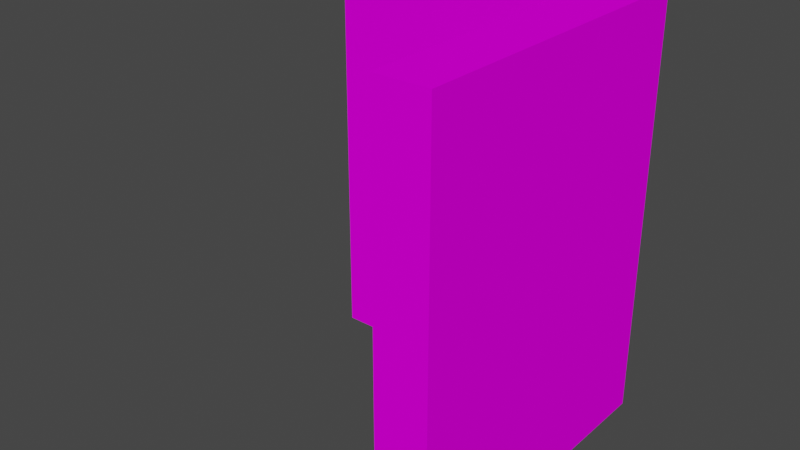 # Source: longcorner.blend  (saved by Blender 2.93.21; exported with 4.5.12 LTS)
import bpy
from mathutils import Matrix  # noqa: F401  (used for matrix-valued properties, if any)

bpy.ops.wm.read_factory_settings(use_empty=True)
scene = bpy.context.scene
scene.name = 'Scene'

# ---- collections
col_collection = bpy.data.collections.new('Collection'); scene.collection.children.link(col_collection)

# ---- images (referenced by path relative to the original .blend; pixels are not part of the script)
import os
ASSET_DIR = os.environ.get("B2B_ASSET_DIR", "")  # directory of the original .blend (textures are referenced by path, not embedded)
HERE = os.path.dirname(os.path.abspath(__file__))  # packed textures are extracted next to this script under _unpacked/

def load_image(name, relpath, width, height, colorspace="sRGB"):
    """Load a texture the original file referenced (path relative to the .blend, or extracted next to this script)."""
    p = next((c for c in (os.path.join(HERE, relpath), os.path.join(ASSET_DIR, relpath)) if relpath and os.path.exists(c)), "")
    if p:
        img = bpy.data.images.load(p, check_existing=True)
        img.name = name
    else:  # same state as the original file: an image datablock whose file is absent (Cycles renders it pink)
        img = bpy.data.images.new(name, width, height)
        img.source = "FILE"
        img.filepath = "//" + (relpath or name)
    img.colorspace_settings.name = colorspace
    return img
img_waretx1 = load_image('WareTx1', 'WareTx1.png', 1024, 1024, 'sRGB')
img_waretx1bump_png = load_image('WareTx1Bump.png', 'WareTx1Bump.png', 1024, 1024, 'sRGB')

# ---- materials (node trees are filled in below, after node groups)
mat_material = bpy.data.materials.new('Material')
mat_material.use_transparent_shadow = False

# ---- material node trees
mat_material.use_nodes = True; mat_material.node_tree.nodes.clear()
_N = mat_material.node_tree.nodes; _L = mat_material.node_tree.links
n0 = _N.new('ShaderNodeBsdfPrincipled'); n0.name = 'Principled BSDF'; n0.location = (10, 300)
n0.distribution = 'GGX'
n0.subsurface_method = 'BURLEY'
n0.inputs[3].default_value = 1.45
n0.inputs[13].default_value = 0.0
n0.inputs[27].default_value = (0.0, 0.0, 0.0, 1.0)
n0.inputs[28].default_value = 1.0
n1 = _N.new('ShaderNodeOutputMaterial'); n1.name = 'Material Output'; n1.location = (300, 300)
n2 = _N.new('ShaderNodeTexImage'); n2.name = 'Image Texture'; n2.location = (-280, 270)
n2.image = img_waretx1
n3 = _N.new('ShaderNodeBump'); n3.name = 'Bump'; n3.location = (-250, -152)
n3.inputs[1].default_value = 1.0
n3.inputs[2].default_value = 1.0
n4 = _N.new('ShaderNodeTexImage'); n4.name = 'Image Texture.001'; n4.location = (-677, -152)
n4.width = 266
n4.image = img_waretx1bump_png
_L.new(n0.outputs[0], n1.inputs[0])
_L.new(n2.outputs[0], n0.inputs[0])
_L.new(n4.outputs[0], n3.inputs[3])
n1.is_active_output = True

# ---- world
world_world = bpy.data.worlds.new('World'); scene.world = world_world
world_world.use_nodes = True; world_world.node_tree.nodes.clear()
_N = world_world.node_tree.nodes; _L = world_world.node_tree.links
n0 = _N.new('ShaderNodeOutputWorld'); n0.name = 'World Output'; n0.location = (300, 300)
n1 = _N.new('ShaderNodeBackground'); n1.name = 'Background'; n1.location = (10, 300)
n1.inputs[0].default_value = (0.05088, 0.05088, 0.05088, 1.0)
_L.new(n1.outputs[0], n0.inputs[0])
n0.is_active_output = True
world_world.color = (0.05088, 0.05088, 0.05088)
world_world.use_sun_shadow = False
world_world.sun_shadow_jitter_overblur = 0.0

# ---- meshes
me_cube = bpy.data.meshes.new('Cube')
me_cube.from_pydata([(-1.4, -1.0, -1.0), (-1.4, -1.0, 1.0), (-1.4, 1.0, -1.0), (-1.4, 1.0, 1.0), (1.0, -1.0, -1.0), (1.0, -1.0, 1.0), (1.0, 1.0, -1.0), (1.0, 1.0, 1.0), (0.6, 1.0, -1.0), (0.6, 1.0, 1.0), (0.6, -1.0, -1.0), (0.6, -1.0, 1.0), (1.0, -11.0, 1.0), (1.0, -11.0, -1.0), (0.6, -11.0, -1.0), (0.6, -11.0, 1.0)], [], [(0, 1, 3, 2), (8, 9, 7, 6), (6, 7, 5, 4), (10, 11, 1, 0), (8, 6, 4, 10), (9, 3, 1, 11), (7, 9, 11, 5), (2, 8, 10, 0), (5, 11, 15, 12), (2, 3, 9, 8), (13, 12, 15, 14), (4, 5, 12, 13), (11, 10, 14, 15), (10, 4, 13, 14)])
_uv = me_cube.uv_layers.new(name='UVMap')
_uv.uv.foreach_set('vector', [0.7779, 0.3571, 0.7776, 0.5332, 0.7971, 0.5316, 0.7973, 0.3574, 0.7931, 0.337, 0.7928, 0.5079, 0.9683, 0.5065, 0.9684, 0.3365, 0.7732, 0.3554, 0.7724, 0.5334, 0.7552, 0.5338, 0.7551, 0.3554, 0.7935, 0.3394, 0.7927, 0.5084, 0.9678, 0.5067, 0.9692, 0.3403, 0.8536, 0.3801, 0.8904, 0.3801, 0.8904, 0.3999, 0.8536, 0.3999, 0.8538, 0.4049, 0.8906, 0.4049, 0.8906, 0.422, 0.8538, 0.422, 0.817, 0.4049, 0.8538, 0.4049, 0.8538, 0.422, 0.817, 0.422, 0.8167, 0.3801, 0.8536, 0.3801, 0.8536, 0.3999, 0.8167, 0.3999, 0.817, 0.422, 0.8538, 0.422, 0.8538, 0.422, 0.817, 0.422, 0.6177, 0.3375, 0.6173, 0.5093, 0.7928, 0.5079, 0.7931, 0.337, 0.6177, 0.3386, 0.6175, 0.5101, 0.7927, 0.5084, 0.7935, 0.3394, 0.7551, 0.3554, 0.7552, 0.5338, 0.7552, 0.5338, 0.7551, 0.3554, 0.7927, 0.5084, 0.7935, 0.3394, 0.7935, 0.3394, 0.7927, 0.5084, 0.8536, 0.3999, 0.8904, 0.3999, 0.8904, 0.3999, 0.8536, 0.3999])
me_cube.materials.append(mat_material)
me_cube.use_remesh_fix_poles = True
me_cube.use_remesh_preserve_attributes = False
me_cube.update()

# ---- objects
ob_cube = bpy.data.objects.new('Cube', me_cube)

# ---- transforms, parenting, visibility, modifiers, constraints
ob_cube.location = (0.0, 0.0, 0.8)
ob_cube.scale = (0.5, 0.1, 0.8)

# ---- collection membership
col_collection.objects.link(ob_cube)

# ---- scene / render settings (as saved in the file)
scene.frame_start = 1; scene.frame_end = 250; scene.frame_set(1)
scene.render.engine = 'BLENDER_EEVEE_NEXT'
scene.cycles.use_denoising = False
scene.cycles.samples = 128
scene.cycles.sampling_pattern = 'TABULATED_SOBOL'
scene.cycles.use_adaptive_sampling = False
scene.cycles.use_light_tree = False
scene.view_settings.view_transform = 'Filmic'
bpy.context.view_layer.update()

# ---- added for rendering (the .blend has no active camera and no usable light): camera, sun
cam_auto = bpy.data.cameras.new('AutoCamera')
cam_auto.lens = 50.0
cam_auto.sensor_width = 36.0
cam_auto.clip_end = 1000.0
ob_auto_camera = bpy.data.objects.new('AutoCamera', cam_auto)
scene.collection.objects.link(ob_auto_camera)
ob_auto_camera.location = (2.05798, -3.08957, 2.52638)
ob_auto_camera.rotation_euler = (1.09748, -7.21219e-08, 0.694738)
scene.camera = ob_auto_camera
light_auto_sun = bpy.data.lights.new('AutoSun', 'SUN')
light_auto_sun.energy = 3.0
light_auto_sun.angle = 0.0523599
ob_auto_sun = bpy.data.objects.new('AutoSun', light_auto_sun)
scene.collection.objects.link(ob_auto_sun)
ob_auto_sun.rotation_euler = (0.872665, 0.174533, 0.523599)
bpy.context.view_layer.update()
